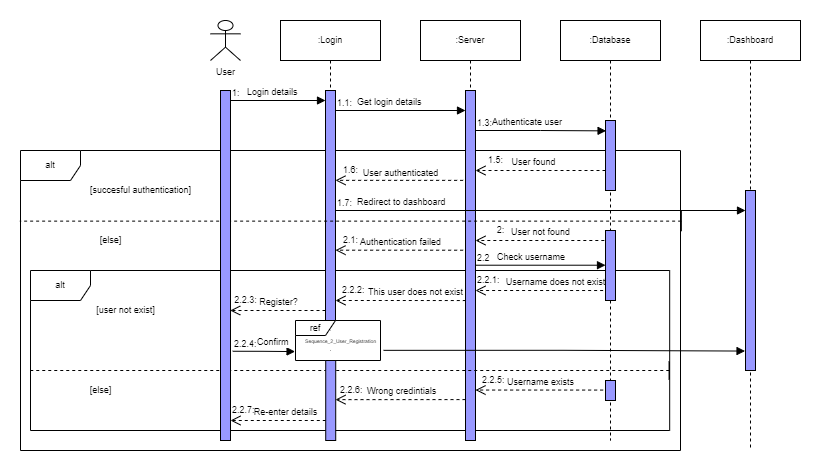

The diagram above was exported from draw.io. Its source (the exported page's mxGraphModel, read from the mxfile embedded in the PNG):
<mxGraphModel dx="924" dy="492" grid="1" gridSize="10" guides="1" tooltips="1" connect="1" arrows="1" fold="1" page="1" pageScale="1" pageWidth="850" pageHeight="1100" math="0" shadow="0">
  <root>
    <object label="" id="0">
      <mxCell />
    </object>
    <mxCell id="1" parent="0" />
    <mxCell id="stJcc1cFI11esshQMAr2-1" value="" style="rounded=0;whiteSpace=wrap;html=1;strokeColor=none;" vertex="1" parent="1">
      <mxGeometry x="15" y="20" width="815" height="470" as="geometry" />
    </mxCell>
    <mxCell id="cW4VJ1pALl9cJivrpqW2-23" value="alt" style="shape=umlFrame;whiteSpace=wrap;html=1;shadow=0;sketch=0;fontSize=9;" parent="1" vertex="1">
      <mxGeometry x="35" y="170" width="660" height="300" as="geometry" />
    </mxCell>
    <mxCell id="cW4VJ1pALl9cJivrpqW2-16" value="alt" style="shape=umlFrame;whiteSpace=wrap;html=1;shadow=0;sketch=0;fontSize=9;" parent="1" vertex="1">
      <mxGeometry x="45" y="290" width="639.18" height="160" as="geometry" />
    </mxCell>
    <mxCell id="cW4VJ1pALl9cJivrpqW2-11" value=":Login" style="shape=umlLifeline;perimeter=lifelinePerimeter;whiteSpace=wrap;html=1;container=1;collapsible=0;recursiveResize=0;outlineConnect=0;shadow=0;sketch=0;fontSize=9;" parent="1" vertex="1">
      <mxGeometry x="295" y="40" width="100" height="330" as="geometry" />
    </mxCell>
    <mxCell id="cW4VJ1pALl9cJivrpqW2-43" value="" style="html=1;points=[];perimeter=orthogonalPerimeter;rounded=0;shadow=0;glass=0;sketch=0;strokeColor=#000000;fillColor=#9999FF;fontSize=9;" parent="cW4VJ1pALl9cJivrpqW2-11" vertex="1">
      <mxGeometry x="45" y="70" width="10" height="230" as="geometry" />
    </mxCell>
    <mxCell id="cW4VJ1pALl9cJivrpqW2-59" value="1.6:" style="text;html=1;align=center;verticalAlign=middle;resizable=0;points=[];autosize=1;strokeColor=none;fillColor=none;fontSize=9;" parent="cW4VJ1pALl9cJivrpqW2-11" vertex="1">
      <mxGeometry x="55" y="140" width="30" height="20" as="geometry" />
    </mxCell>
    <mxCell id="cW4VJ1pALl9cJivrpqW2-139" value="2.2.2:" style="text;html=1;align=left;verticalAlign=middle;resizable=0;points=[];autosize=1;strokeColor=none;fillColor=none;fontSize=9;" parent="cW4VJ1pALl9cJivrpqW2-11" vertex="1">
      <mxGeometry x="60.00000000000006" y="260" width="40" height="20" as="geometry" />
    </mxCell>
    <mxCell id="cW4VJ1pALl9cJivrpqW2-86" value="Register?" style="html=1;verticalAlign=bottom;endArrow=open;dashed=1;endSize=8;rounded=0;entryX=1.086;entryY=0.279;entryDx=0;entryDy=0;entryPerimeter=0;fontSize=9;" parent="cW4VJ1pALl9cJivrpqW2-11" edge="1">
      <mxGeometry x="-0.0186" relative="1" as="geometry">
        <mxPoint x="45" y="290" as="sourcePoint" />
        <mxPoint x="-50.280000000000115" y="290.0000000000001" as="targetPoint" />
        <Array as="points" />
        <mxPoint as="offset" />
      </mxGeometry>
    </mxCell>
    <mxCell id="cW4VJ1pALl9cJivrpqW2-148" value="2.2.6:" style="text;html=1;align=left;verticalAlign=middle;resizable=0;points=[];autosize=1;strokeColor=none;fillColor=none;fontSize=9;" parent="cW4VJ1pALl9cJivrpqW2-11" vertex="1">
      <mxGeometry x="57.50000000000006" y="360" width="40" height="20" as="geometry" />
    </mxCell>
    <mxCell id="cW4VJ1pALl9cJivrpqW2-131" value="&lt;font style=&quot;font-size: 5px; line-height: 0.7;&quot;&gt;Sequence_2_User_Registration&lt;/font&gt;" style="text;html=1;resizable=0;autosize=1;align=center;verticalAlign=middle;points=[];fillColor=default;strokeColor=none;rounded=0;shadow=0;glass=0;sketch=0;fontSize=9;spacing=0;" parent="cW4VJ1pALl9cJivrpqW2-11" vertex="1">
      <mxGeometry x="15" y="310" width="90" height="20" as="geometry" />
    </mxCell>
    <mxCell id="cW4VJ1pALl9cJivrpqW2-130" value="ref" style="shape=umlFrame;whiteSpace=wrap;html=1;rounded=0;shadow=0;glass=0;sketch=0;fontSize=9;strokeColor=#000000;fillColor=default;width=40;height=15;" parent="cW4VJ1pALl9cJivrpqW2-11" vertex="1">
      <mxGeometry x="15" y="300" width="85" height="40" as="geometry" />
    </mxCell>
    <mxCell id="cW4VJ1pALl9cJivrpqW2-13" value=":Server" style="shape=umlLifeline;perimeter=lifelinePerimeter;whiteSpace=wrap;html=1;container=1;collapsible=0;recursiveResize=0;outlineConnect=0;shadow=0;sketch=0;fontSize=9;" parent="1" vertex="1">
      <mxGeometry x="435" y="40" width="100" height="420" as="geometry" />
    </mxCell>
    <mxCell id="cW4VJ1pALl9cJivrpqW2-46" value="" style="html=1;points=[];perimeter=orthogonalPerimeter;rounded=0;shadow=0;glass=0;sketch=0;strokeColor=#000000;fillColor=#9999FF;fontSize=9;" parent="cW4VJ1pALl9cJivrpqW2-13" vertex="1">
      <mxGeometry x="45" y="70" width="10" height="350" as="geometry" />
    </mxCell>
    <mxCell id="cW4VJ1pALl9cJivrpqW2-57" value="Authenticate user" style="endArrow=block;endFill=1;html=1;edgeStyle=orthogonalEdgeStyle;align=left;verticalAlign=top;rounded=0;fontSize=9;entryX=0.057;entryY=0.148;entryDx=0;entryDy=0;entryPerimeter=0;" parent="cW4VJ1pALl9cJivrpqW2-13" target="cW4VJ1pALl9cJivrpqW2-53" edge="1">
      <mxGeometry x="-0.7674" y="20" relative="1" as="geometry">
        <mxPoint x="55" y="110" as="sourcePoint" />
        <mxPoint x="215" y="110" as="targetPoint" />
        <Array as="points" />
        <mxPoint as="offset" />
      </mxGeometry>
    </mxCell>
    <mxCell id="cW4VJ1pALl9cJivrpqW2-58" value="1.3:" style="edgeLabel;resizable=0;html=1;align=left;verticalAlign=bottom;rounded=0;shadow=0;glass=0;sketch=0;fontSize=9;strokeColor=#000000;fillColor=#9999FF;" parent="cW4VJ1pALl9cJivrpqW2-57" connectable="0" vertex="1">
      <mxGeometry x="-1" relative="1" as="geometry" />
    </mxCell>
    <mxCell id="cW4VJ1pALl9cJivrpqW2-70" value="User not found" style="html=1;verticalAlign=bottom;endArrow=open;dashed=1;endSize=8;rounded=0;fontSize=9;" parent="cW4VJ1pALl9cJivrpqW2-13" edge="1">
      <mxGeometry x="0.0357" relative="1" as="geometry">
        <mxPoint x="189.82000000000016" y="220" as="sourcePoint" />
        <mxPoint x="54.99741935483894" y="220" as="targetPoint" />
        <mxPoint as="offset" />
      </mxGeometry>
    </mxCell>
    <mxCell id="cW4VJ1pALl9cJivrpqW2-71" value="2:" style="text;html=1;align=center;verticalAlign=middle;resizable=0;points=[];autosize=1;strokeColor=none;fillColor=none;fontSize=9;" parent="cW4VJ1pALl9cJivrpqW2-13" vertex="1">
      <mxGeometry x="69.82000000000005" y="200" width="20" height="20" as="geometry" />
    </mxCell>
    <mxCell id="cW4VJ1pALl9cJivrpqW2-79" value="Check username" style="endArrow=block;endFill=1;html=1;edgeStyle=orthogonalEdgeStyle;align=left;verticalAlign=top;rounded=0;fontSize=9;" parent="cW4VJ1pALl9cJivrpqW2-13" edge="1">
      <mxGeometry x="-0.6923" y="20" relative="1" as="geometry">
        <mxPoint x="55" y="244.71" as="sourcePoint" />
        <mxPoint x="185" y="244.71" as="targetPoint" />
        <mxPoint as="offset" />
      </mxGeometry>
    </mxCell>
    <mxCell id="cW4VJ1pALl9cJivrpqW2-80" value="2.2" style="edgeLabel;resizable=0;html=1;align=left;verticalAlign=bottom;rounded=0;shadow=0;glass=0;sketch=0;fontSize=9;strokeColor=#000000;fillColor=#9999FF;" parent="cW4VJ1pALl9cJivrpqW2-79" connectable="0" vertex="1">
      <mxGeometry x="-1" relative="1" as="geometry" />
    </mxCell>
    <mxCell id="cW4VJ1pALl9cJivrpqW2-136" value="&lt;span style=&quot;font-size: 9px;&quot;&gt;Get login details&lt;/span&gt;" style="endArrow=block;endFill=1;html=1;edgeStyle=orthogonalEdgeStyle;align=left;verticalAlign=top;rounded=0;fontSize=9;" parent="cW4VJ1pALl9cJivrpqW2-13" edge="1">
      <mxGeometry x="-0.6923" y="20" relative="1" as="geometry">
        <mxPoint x="-85" y="90" as="sourcePoint" />
        <mxPoint x="45" y="90" as="targetPoint" />
        <mxPoint as="offset" />
      </mxGeometry>
    </mxCell>
    <mxCell id="cW4VJ1pALl9cJivrpqW2-137" value="1.1:" style="edgeLabel;resizable=0;html=1;align=left;verticalAlign=bottom;rounded=0;shadow=0;glass=0;sketch=0;fontSize=9;strokeColor=#000000;fillColor=default;" parent="cW4VJ1pALl9cJivrpqW2-136" connectable="0" vertex="1">
      <mxGeometry x="-1" relative="1" as="geometry" />
    </mxCell>
    <mxCell id="cW4VJ1pALl9cJivrpqW2-138" value="2.2.1:" style="text;html=1;align=left;verticalAlign=middle;resizable=0;points=[];autosize=1;strokeColor=none;fillColor=none;fontSize=9;" parent="cW4VJ1pALl9cJivrpqW2-13" vertex="1">
      <mxGeometry x="55.00000000000006" y="250" width="40" height="20" as="geometry" />
    </mxCell>
    <mxCell id="cW4VJ1pALl9cJivrpqW2-14" value=":Database" style="shape=umlLifeline;perimeter=lifelinePerimeter;whiteSpace=wrap;html=1;container=1;collapsible=0;recursiveResize=0;outlineConnect=0;shadow=0;sketch=0;fontSize=9;" parent="1" vertex="1">
      <mxGeometry x="575" y="40" width="100" height="420" as="geometry" />
    </mxCell>
    <mxCell id="cW4VJ1pALl9cJivrpqW2-53" value="" style="html=1;points=[];perimeter=orthogonalPerimeter;rounded=0;shadow=0;glass=0;sketch=0;strokeColor=#000000;fillColor=#9999FF;fontSize=9;" parent="cW4VJ1pALl9cJivrpqW2-14" vertex="1">
      <mxGeometry x="45" y="100" width="10" height="70" as="geometry" />
    </mxCell>
    <mxCell id="cW4VJ1pALl9cJivrpqW2-64" value="User found" style="html=1;verticalAlign=bottom;endArrow=open;dashed=1;endSize=8;rounded=0;fontSize=9;" parent="cW4VJ1pALl9cJivrpqW2-14" edge="1">
      <mxGeometry x="0.1116" relative="1" as="geometry">
        <mxPoint x="45" y="150" as="sourcePoint" />
        <mxPoint x="-85" y="150" as="targetPoint" />
        <mxPoint as="offset" />
      </mxGeometry>
    </mxCell>
    <mxCell id="cW4VJ1pALl9cJivrpqW2-61" value="" style="html=1;points=[];perimeter=orthogonalPerimeter;rounded=0;shadow=0;glass=0;sketch=0;strokeColor=#000000;fillColor=#9999FF;fontSize=9;" parent="cW4VJ1pALl9cJivrpqW2-14" vertex="1">
      <mxGeometry x="45" y="210" width="10" height="70" as="geometry" />
    </mxCell>
    <mxCell id="cW4VJ1pALl9cJivrpqW2-151" value="" style="html=1;points=[];perimeter=orthogonalPerimeter;rounded=0;shadow=0;glass=0;sketch=0;strokeColor=#000000;fillColor=#9999FF;fontSize=9;" parent="cW4VJ1pALl9cJivrpqW2-14" vertex="1">
      <mxGeometry x="45" y="360" width="10" height="20" as="geometry" />
    </mxCell>
    <mxCell id="cW4VJ1pALl9cJivrpqW2-15" value=":Dashboard" style="shape=umlLifeline;perimeter=lifelinePerimeter;whiteSpace=wrap;html=1;container=1;collapsible=0;recursiveResize=0;outlineConnect=0;shadow=0;sketch=0;fontSize=9;" parent="1" vertex="1">
      <mxGeometry x="715" y="40" width="100" height="430" as="geometry" />
    </mxCell>
    <mxCell id="cW4VJ1pALl9cJivrpqW2-54" value="" style="html=1;points=[];perimeter=orthogonalPerimeter;rounded=0;shadow=0;glass=0;sketch=0;strokeColor=#000000;fillColor=#9999FF;fontSize=9;" parent="cW4VJ1pALl9cJivrpqW2-15" vertex="1">
      <mxGeometry x="45" y="170" width="10" height="180" as="geometry" />
    </mxCell>
    <mxCell id="cW4VJ1pALl9cJivrpqW2-29" value="" style="shape=umlLifeline;participant=umlActor;perimeter=lifelinePerimeter;whiteSpace=wrap;html=1;container=1;collapsible=0;recursiveResize=0;verticalAlign=top;spacingTop=36;outlineConnect=0;shadow=0;sketch=0;size=0;rotation=90;fontSize=9;" parent="1" vertex="1">
      <mxGeometry x="355" y="-90" width="20" height="661.25" as="geometry" />
    </mxCell>
    <mxCell id="cW4VJ1pALl9cJivrpqW2-31" value="[else]" style="text;html=1;align=center;verticalAlign=middle;resizable=0;points=[];autosize=1;strokeColor=none;fillColor=none;fontSize=9;" parent="1" vertex="1">
      <mxGeometry x="105" y="250" width="40" height="20" as="geometry" />
    </mxCell>
    <mxCell id="cW4VJ1pALl9cJivrpqW2-30" value="[succesful authentication]" style="text;html=1;align=center;verticalAlign=middle;resizable=0;points=[];autosize=1;strokeColor=none;fillColor=none;fontSize=9;" parent="1" vertex="1">
      <mxGeometry x="95" y="200" width="120" height="20" as="geometry" />
    </mxCell>
    <mxCell id="cW4VJ1pALl9cJivrpqW2-34" value="" style="shape=umlLifeline;participant=umlActor;perimeter=lifelinePerimeter;whiteSpace=wrap;html=1;container=1;collapsible=0;recursiveResize=0;verticalAlign=top;spacingTop=36;outlineConnect=0;shadow=0;sketch=0;size=0;rotation=90;fontSize=9;" parent="1" vertex="1">
      <mxGeometry x="355" y="70" width="17.5" height="640" as="geometry" />
    </mxCell>
    <mxCell id="cW4VJ1pALl9cJivrpqW2-35" value="[user not exist]" style="text;html=1;align=center;verticalAlign=middle;resizable=0;points=[];autosize=1;strokeColor=none;fillColor=none;fontSize=9;" parent="1" vertex="1">
      <mxGeometry x="105" y="320" width="70" height="20" as="geometry" />
    </mxCell>
    <mxCell id="cW4VJ1pALl9cJivrpqW2-37" value="[else]" style="text;html=1;align=center;verticalAlign=middle;resizable=0;points=[];autosize=1;strokeColor=none;fillColor=none;fontSize=9;" parent="1" vertex="1">
      <mxGeometry x="95" y="400" width="40" height="20" as="geometry" />
    </mxCell>
    <mxCell id="cW4VJ1pALl9cJivrpqW2-38" value="User" style="shape=umlActor;verticalLabelPosition=bottom;verticalAlign=top;html=1;rounded=0;shadow=0;glass=0;sketch=0;strokeColor=#000000;fillColor=none;fontSize=9;" parent="1" vertex="1">
      <mxGeometry x="225" y="40" width="30" height="40" as="geometry" />
    </mxCell>
    <mxCell id="cW4VJ1pALl9cJivrpqW2-44" value="" style="html=1;points=[];perimeter=orthogonalPerimeter;rounded=0;shadow=0;glass=0;sketch=0;strokeColor=#000000;fillColor=#9999FF;fontSize=9;" parent="1" vertex="1">
      <mxGeometry x="235" y="110" width="10" height="350" as="geometry" />
    </mxCell>
    <mxCell id="cW4VJ1pALl9cJivrpqW2-60" value="User authenticated" style="html=1;verticalAlign=bottom;endArrow=open;dashed=1;endSize=8;rounded=0;entryX=1.086;entryY=0.279;entryDx=0;entryDy=0;entryPerimeter=0;exitX=-0.151;exitY=0.893;exitDx=0;exitDy=0;exitPerimeter=0;fontSize=9;" parent="1" edge="1">
      <mxGeometry x="-0.0051" y="1" relative="1" as="geometry">
        <mxPoint x="477.63" y="199.86" as="sourcePoint" />
        <mxPoint x="350" y="199.84000000000003" as="targetPoint" />
        <Array as="points" />
        <mxPoint as="offset" />
      </mxGeometry>
    </mxCell>
    <mxCell id="cW4VJ1pALl9cJivrpqW2-62" value="Authentication failed" style="html=1;verticalAlign=bottom;endArrow=open;dashed=1;endSize=8;rounded=0;entryX=1.086;entryY=0.279;entryDx=0;entryDy=0;entryPerimeter=0;exitX=-0.151;exitY=0.893;exitDx=0;exitDy=0;exitPerimeter=0;fontSize=9;" parent="1" edge="1">
      <mxGeometry x="-0.0186" relative="1" as="geometry">
        <mxPoint x="477.63" y="269.71000000000004" as="sourcePoint" />
        <mxPoint x="349.9999999999999" y="269.69000000000005" as="targetPoint" />
        <Array as="points" />
        <mxPoint as="offset" />
      </mxGeometry>
    </mxCell>
    <mxCell id="cW4VJ1pALl9cJivrpqW2-63" value="2.1:" style="text;html=1;align=center;verticalAlign=middle;resizable=0;points=[];autosize=1;strokeColor=none;fillColor=none;fontSize=9;" parent="1" vertex="1">
      <mxGeometry x="350" y="250" width="30" height="20" as="geometry" />
    </mxCell>
    <mxCell id="cW4VJ1pALl9cJivrpqW2-65" value="1.5:" style="text;html=1;align=center;verticalAlign=middle;resizable=0;points=[];autosize=1;strokeColor=none;fillColor=none;fontSize=9;" parent="1" vertex="1">
      <mxGeometry x="495" y="170" width="30" height="20" as="geometry" />
    </mxCell>
    <mxCell id="cW4VJ1pALl9cJivrpqW2-77" value="Username exists" style="html=1;verticalAlign=bottom;endArrow=open;dashed=1;endSize=8;rounded=0;entryX=1.086;entryY=0.279;entryDx=0;entryDy=0;entryPerimeter=0;exitX=-0.151;exitY=0.893;exitDx=0;exitDy=0;exitPerimeter=0;fontSize=9;" parent="1" edge="1">
      <mxGeometry x="-0.0186" relative="1" as="geometry">
        <mxPoint x="617.6300000000001" y="409.5700000000001" as="sourcePoint" />
        <mxPoint x="489.9999999999999" y="409.5500000000001" as="targetPoint" />
        <Array as="points" />
        <mxPoint as="offset" />
      </mxGeometry>
    </mxCell>
    <mxCell id="cW4VJ1pALl9cJivrpqW2-78" value="Wrong credintials" style="html=1;verticalAlign=bottom;endArrow=open;dashed=1;endSize=8;rounded=0;entryX=1.086;entryY=0.279;entryDx=0;entryDy=0;entryPerimeter=0;fontSize=9;" parent="1" edge="1">
      <mxGeometry x="-0.0186" relative="1" as="geometry">
        <mxPoint x="480" y="419.09000000000003" as="sourcePoint" />
        <mxPoint x="349.9999999999999" y="419.13000000000017" as="targetPoint" />
        <Array as="points" />
        <mxPoint as="offset" />
      </mxGeometry>
    </mxCell>
    <mxCell id="cW4VJ1pALl9cJivrpqW2-83" value="Redirect to dashboard" style="endArrow=block;endFill=1;html=1;edgeStyle=orthogonalEdgeStyle;align=left;verticalAlign=top;rounded=0;fontSize=9;" parent="1" edge="1">
      <mxGeometry x="-0.9022" y="20" relative="1" as="geometry">
        <mxPoint x="350" y="230" as="sourcePoint" />
        <mxPoint x="760" y="230" as="targetPoint" />
        <mxPoint as="offset" />
      </mxGeometry>
    </mxCell>
    <mxCell id="cW4VJ1pALl9cJivrpqW2-84" value="1.7:&amp;nbsp;" style="edgeLabel;resizable=0;html=1;align=left;verticalAlign=bottom;rounded=0;shadow=0;glass=0;sketch=0;fontSize=9;strokeColor=#000000;fillColor=#9999FF;" parent="cW4VJ1pALl9cJivrpqW2-83" connectable="0" vertex="1">
      <mxGeometry x="-1" relative="1" as="geometry" />
    </mxCell>
    <mxCell id="cW4VJ1pALl9cJivrpqW2-132" value="Confirm" style="endArrow=block;endFill=1;html=1;edgeStyle=orthogonalEdgeStyle;align=left;verticalAlign=top;rounded=0;fontSize=9;entryX=-0.005;entryY=0.777;entryDx=0;entryDy=0;entryPerimeter=0;exitX=1.222;exitY=0.745;exitDx=0;exitDy=0;exitPerimeter=0;" parent="1" source="cW4VJ1pALl9cJivrpqW2-44" target="cW4VJ1pALl9cJivrpqW2-130" edge="1">
      <mxGeometry x="-0.2735" y="21" relative="1" as="geometry">
        <mxPoint x="245" y="374.73" as="sourcePoint" />
        <mxPoint x="405" y="374.73" as="targetPoint" />
        <mxPoint as="offset" />
      </mxGeometry>
    </mxCell>
    <mxCell id="cW4VJ1pALl9cJivrpqW2-133" value="2.2.4:" style="edgeLabel;resizable=0;html=1;align=left;verticalAlign=bottom;rounded=0;shadow=0;glass=0;sketch=0;fontSize=9;strokeColor=#000000;fillColor=default;" parent="cW4VJ1pALl9cJivrpqW2-132" connectable="0" vertex="1">
      <mxGeometry x="-1" relative="1" as="geometry" />
    </mxCell>
    <mxCell id="cW4VJ1pALl9cJivrpqW2-134" value="Login details" style="endArrow=block;endFill=1;html=1;edgeStyle=orthogonalEdgeStyle;align=left;verticalAlign=top;rounded=0;fontSize=9;" parent="1" edge="1">
      <mxGeometry x="-0.6842" y="20" relative="1" as="geometry">
        <mxPoint x="245" y="120" as="sourcePoint" />
        <mxPoint x="340" y="120" as="targetPoint" />
        <mxPoint as="offset" />
      </mxGeometry>
    </mxCell>
    <mxCell id="cW4VJ1pALl9cJivrpqW2-135" value="1:" style="edgeLabel;resizable=0;html=1;align=left;verticalAlign=bottom;rounded=0;shadow=0;glass=0;sketch=0;fontSize=9;strokeColor=#000000;fillColor=default;" parent="cW4VJ1pALl9cJivrpqW2-134" connectable="0" vertex="1">
      <mxGeometry x="-1" relative="1" as="geometry" />
    </mxCell>
    <mxCell id="cW4VJ1pALl9cJivrpqW2-141" value="2.2.3:" style="text;html=1;align=center;verticalAlign=middle;resizable=0;points=[];autosize=1;strokeColor=none;fillColor=none;fontSize=9;" parent="1" vertex="1">
      <mxGeometry x="240.00000000000006" y="310" width="40" height="20" as="geometry" />
    </mxCell>
    <mxCell id="cW4VJ1pALl9cJivrpqW2-74" value="Username does not exist" style="html=1;verticalAlign=bottom;endArrow=open;dashed=1;endSize=8;rounded=0;entryX=1.086;entryY=0.279;entryDx=0;entryDy=0;entryPerimeter=0;exitX=-0.151;exitY=0.893;exitDx=0;exitDy=0;exitPerimeter=0;fontSize=9;" parent="1" edge="1">
      <mxGeometry x="-0.2536" relative="1" as="geometry">
        <mxPoint x="617.6300000000001" y="310.02000000000004" as="sourcePoint" />
        <mxPoint x="489.9999999999999" y="310.00000000000006" as="targetPoint" />
        <Array as="points" />
        <mxPoint as="offset" />
      </mxGeometry>
    </mxCell>
    <mxCell id="cW4VJ1pALl9cJivrpqW2-129" value="This user does not exist" style="html=1;verticalAlign=bottom;endArrow=open;dashed=1;endSize=8;rounded=0;entryX=1.086;entryY=0.279;entryDx=0;entryDy=0;entryPerimeter=0;fontSize=9;exitX=0.681;exitY=0.267;exitDx=0;exitDy=0;exitPerimeter=0;" parent="1" edge="1">
      <mxGeometry x="-0.2281" relative="1" as="geometry">
        <mxPoint x="480.28157999999996" y="320.05000000000007" as="sourcePoint" />
        <mxPoint x="349.9999999999999" y="320.0000000000001" as="targetPoint" />
        <Array as="points">
          <mxPoint x="400" y="320" />
        </Array>
        <mxPoint as="offset" />
      </mxGeometry>
    </mxCell>
    <mxCell id="cW4VJ1pALl9cJivrpqW2-146" value="Re-enter details" style="html=1;verticalAlign=bottom;endArrow=open;dashed=1;endSize=8;rounded=0;entryX=1.086;entryY=0.279;entryDx=0;entryDy=0;entryPerimeter=0;fontSize=9;" parent="1" edge="1">
      <mxGeometry x="-0.1545" relative="1" as="geometry">
        <mxPoint x="340.28" y="440" as="sourcePoint" />
        <mxPoint x="244.9999999999998" y="440.0000000000001" as="targetPoint" />
        <Array as="points" />
        <mxPoint as="offset" />
      </mxGeometry>
    </mxCell>
    <mxCell id="cW4VJ1pALl9cJivrpqW2-147" value="2.2.5:" style="text;html=1;align=left;verticalAlign=middle;resizable=0;points=[];autosize=1;strokeColor=none;fillColor=none;fontSize=9;" parent="1" vertex="1">
      <mxGeometry x="495.00000000000006" y="390" width="40" height="20" as="geometry" />
    </mxCell>
    <mxCell id="cW4VJ1pALl9cJivrpqW2-149" value="2.2.7:" style="text;html=1;align=left;verticalAlign=middle;resizable=0;points=[];autosize=1;strokeColor=none;fillColor=none;fontSize=9;" parent="1" vertex="1">
      <mxGeometry x="245" y="420" width="40" height="20" as="geometry" />
    </mxCell>
    <mxCell id="cW4VJ1pALl9cJivrpqW2-144" value="" style="endArrow=block;endFill=1;html=1;edgeStyle=orthogonalEdgeStyle;align=left;verticalAlign=top;rounded=0;fontSize=8;entryX=-0.046;entryY=0.892;entryDx=0;entryDy=0;entryPerimeter=0;exitX=1.036;exitY=0.746;exitDx=0;exitDy=0;exitPerimeter=0;" parent="1" source="cW4VJ1pALl9cJivrpqW2-130" target="cW4VJ1pALl9cJivrpqW2-54" edge="1">
      <mxGeometry x="-1" relative="1" as="geometry">
        <mxPoint x="405" y="370" as="sourcePoint" />
        <mxPoint x="565" y="370" as="targetPoint" />
      </mxGeometry>
    </mxCell>
    <mxCell id="cW4VJ1pALl9cJivrpqW2-145" value="" style="edgeLabel;resizable=0;html=1;align=left;verticalAlign=bottom;rounded=0;shadow=0;glass=0;sketch=0;fontSize=8;strokeColor=#000000;fillColor=default;" parent="cW4VJ1pALl9cJivrpqW2-144" connectable="0" vertex="1">
      <mxGeometry x="-1" relative="1" as="geometry" />
    </mxCell>
    <mxCell id="cW4VJ1pALl9cJivrpqW2-150" value="" style="html=1;points=[];perimeter=orthogonalPerimeter;rounded=0;shadow=0;glass=0;sketch=0;strokeColor=#000000;fillColor=#9999FF;fontSize=9;" parent="1" vertex="1">
      <mxGeometry x="340.22" y="380" width="10" height="80" as="geometry" />
    </mxCell>
  </root>
</mxGraphModel>